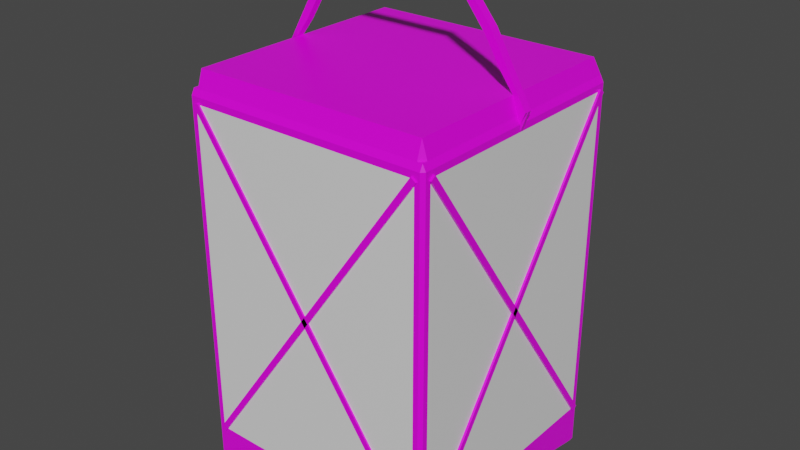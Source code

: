 # Source: Lantern.blend  (saved by Blender 2.82.7; exported with 4.5.12 LTS)
import bpy
from mathutils import Matrix  # noqa: F401  (used for matrix-valued properties, if any)

bpy.ops.wm.read_factory_settings(use_empty=True)
scene = bpy.context.scene
scene.name = 'Scene'

# ---- collections
col_collection = bpy.data.collections.new('Collection'); scene.collection.children.link(col_collection)

# ---- images (referenced by path relative to the original .blend; pixels are not part of the script)
import os
ASSET_DIR = os.environ.get("B2B_ASSET_DIR", "")  # directory of the original .blend (textures are referenced by path, not embedded)
HERE = os.path.dirname(os.path.abspath(__file__))  # packed textures are extracted next to this script under _unpacked/

def load_image(name, relpath, width, height, colorspace="sRGB"):
    """Load a texture the original file referenced (path relative to the .blend, or extracted next to this script)."""
    p = next((c for c in (os.path.join(HERE, relpath), os.path.join(ASSET_DIR, relpath)) if relpath and os.path.exists(c)), "")
    if p:
        img = bpy.data.images.load(p, check_existing=True)
        img.name = name
    else:  # same state as the original file: an image datablock whose file is absent (Cycles renders it pink)
        img = bpy.data.images.new(name, width, height)
        img.source = "FILE"
        img.filepath = "//" + (relpath or name)
    img.colorspace_settings.name = colorspace
    return img
img_texturescom_metal_steelrough2_1k_albedo_tif = load_image('TexturesCom_Metal_SteelRough2_1K_albedo.tif', 'TexturesCom_Metal_SteelRough2_1K_albedo.tif', 1024, 1024, 'sRGB')

# ---- materials (node trees are filled in below, after node groups)
mat_emmisvepart = bpy.data.materials.new('EmmisvePart')
mat_emmisvepart.use_transparent_shadow = False
mat_steel_edges = bpy.data.materials.new('Steel_Edges')
mat_steel_edges.alpha_threshold = 0.0
mat_steel_edges.use_transparent_shadow = False
mat_steel_edges.line_color = (0.0, 0.0, 0.0, 1.0)
mat_glassmaterial = bpy.data.materials.new('GlassMaterial')
mat_glassmaterial.use_transparent_shadow = False

# ---- material node trees
mat_emmisvepart.use_nodes = True; mat_emmisvepart.node_tree.nodes.clear()
_N = mat_emmisvepart.node_tree.nodes; _L = mat_emmisvepart.node_tree.links
n0 = _N.new('ShaderNodeOutputMaterial'); n0.name = 'Material Output'; n0.location = (300, 300)
n1 = _N.new('ShaderNodeBsdfPrincipled'); n1.name = 'Principled BSDF'; n1.location = (10, 300)
n1.distribution = 'GGX'
n1.subsurface_method = 'BURLEY'
n1.inputs[0].default_value = (0.8, 0.1578, 0.0, 1.0)
n1.inputs[3].default_value = 1.45
n1.inputs[27].default_value = (0.0, 0.0, 0.0, 1.0)
n1.inputs[28].default_value = 1.0
_L.new(n1.outputs[0], n0.inputs[0])
n0.is_active_output = True
mat_steel_edges.use_nodes = True; mat_steel_edges.node_tree.nodes.clear()
_N = mat_steel_edges.node_tree.nodes; _L = mat_steel_edges.node_tree.links
n0 = _N.new('ShaderNodeOutputMaterial'); n0.name = 'Material Output'; n0.location = (300, 300)
n1 = _N.new('ShaderNodeBsdfPrincipled'); n1.name = 'Principled BSDF'; n1.location = (10, 300)
n1.distribution = 'GGX'
n1.subsurface_method = 'BURLEY'
n1.inputs[2].default_value = 0.4
n1.inputs[3].default_value = 1.45
n1.inputs[27].default_value = (0.0, 0.0, 0.0, 1.0)
n1.inputs[28].default_value = 1.0
n2 = _N.new('ShaderNodeTexImage'); n2.name = 'Image Texture'; n2.location = (-280, 280)
n2.image = img_texturescom_metal_steelrough2_1k_albedo_tif
_L.new(n1.outputs[0], n0.inputs[0])
_L.new(n2.outputs[0], n1.inputs[0])
n0.is_active_output = True
mat_glassmaterial.use_nodes = True; mat_glassmaterial.node_tree.nodes.clear()
_N = mat_glassmaterial.node_tree.nodes; _L = mat_glassmaterial.node_tree.links
n0 = _N.new('ShaderNodeOutputMaterial'); n0.name = 'Material Output'; n0.location = (300, 300)
n1 = _N.new('ShaderNodeBsdfPrincipled'); n1.name = 'Principled BSDF'; n1.location = (10, 300)
n1.distribution = 'GGX'
n1.subsurface_method = 'BURLEY'
n1.inputs[3].default_value = 1.45
n1.inputs[27].default_value = (0.0, 0.0, 0.0, 1.0)
n1.inputs[28].default_value = 1.0
_L.new(n1.outputs[0], n0.inputs[0])
n0.is_active_output = True

# ---- world
world_world = bpy.data.worlds.new('World'); scene.world = world_world
world_world.use_nodes = True; world_world.node_tree.nodes.clear()
_N = world_world.node_tree.nodes; _L = world_world.node_tree.links
n0 = _N.new('ShaderNodeOutputWorld'); n0.name = 'World Output'; n0.location = (300, 300)
n1 = _N.new('ShaderNodeBackground'); n1.name = 'Background'; n1.location = (10, 300)
n1.inputs[0].default_value = (0.05088, 0.05088, 0.05088, 1.0)
_L.new(n1.outputs[0], n0.inputs[0])
n0.is_active_output = True
world_world.color = (0.05088, 0.05088, 0.05088)
world_world.use_sun_shadow = False
world_world.sun_shadow_jitter_overblur = 0.0

# ---- meshes
me_cube_012 = bpy.data.meshes.new('Cube.012')
me_cube_012.from_pydata([(-1.0, -1.0, -1.0), (-1.0, -1.0, 1.0), (-1.0, 1.0, -1.0), (-1.0, 1.0, 1.0), (1.0, -1.0, -1.0), (1.0, -1.0, 1.0), (1.0, 1.0, -1.0), (1.0, 1.0, 1.0), (2.862, -2.665, -1.652), (2.862, 2.665, -1.652), (2.862, 2.665, -0.9408), (2.862, -2.665, -0.9408), (2.862, 2.665, 4.857), (2.862, -2.665, 4.857), (2.673, -2.862, -1.652), (2.673, 2.862, -1.652), (2.673, -2.862, -0.9408), (2.673, -2.862, 4.857), (2.673, 2.862, -0.9408), (2.673, 2.862, 4.857), (2.673, 2.665, 5.364), (2.673, -2.665, 5.364), (2.673, 2.665, -1.652), (2.673, -2.665, -1.652), (1.337, 2.862, -1.462), (1.337, -2.862, -0.9408), (1.337, -2.862, 4.857), (1.337, 2.665, -1.462), (1.337, -2.665, -1.462), (1.337, -2.862, -1.462), (1.337, 2.862, -0.9408), (1.337, 2.862, 4.857), (1.337, 2.665, 5.364), (1.337, -2.665, 5.364), (2.954, -2.856e-05, 5.149), (2.862, -2.856e-05, -1.053), (2.862, -2.856e-05, -0.9408), (2.862, -2.856e-05, 4.857), (2.673, -2.856e-05, -1.053), (2.673, -2.856e-05, 5.364), (1.337, -2.856e-05, -1.053), (1.337, -2.856e-05, 5.364), (2.862, -1.332, -0.9408), (2.862, -1.332, 4.857), (2.673, -1.332, -1.462), (2.673, -1.332, 5.364), (1.337, -1.332, -1.053), (1.337, -1.332, 5.364), (2.862, -1.332, -1.462), (2.862, 1.332, -1.462), (2.862, 1.332, -0.9408), (2.862, 1.332, 4.857), (2.673, 1.332, -1.462), (2.673, 1.332, 5.364), (1.337, 1.332, -1.053), (1.337, 1.332, 5.364), (2.862, 0.09243, -0.9408), (2.862, 0.09243, 4.857), (2.673, 0.09243, -1.132), (2.673, 0.09243, 5.364), (1.337, 0.09243, -1.053), (1.337, 0.09243, 5.364), (2.862, 0.09243, -1.132), (2.862, -0.09254, -1.132), (2.862, -0.09254, -0.9408), (2.862, -0.09254, 4.857), (2.673, -0.09254, -1.132), (2.673, -0.09254, 5.364), (1.337, -0.09254, -1.053), (1.337, -0.09254, 5.364), (2.151, 0.09243, 6.214), (2.151, -2.856e-05, 6.214), (2.151, -0.09254, 6.214), (2.025, -0.09254, 6.111), (2.025, -2.856e-05, 6.111), (2.025, 0.09243, 6.111), (1.259, -0.09254, 7.046), (1.206, -0.09254, 6.91), (1.259, -2.856e-05, 7.046), (1.259, 0.09243, 7.046), (1.206, -2.856e-05, 6.91), (1.206, 0.09243, 6.91), (2.379, -2.856e-05, 5.664), (2.568, -2.856e-05, 5.664), (2.379, 0.09243, 5.664), (2.379, -0.09254, 5.664), (2.568, -0.09254, 5.664), (2.568, 0.09243, 5.664), (2.79, 2.79, 5.076), (2.862, 2.79, 4.97), (2.79, 2.862, 4.97), (2.79, 2.862, -1.652), (2.862, 2.79, -1.652), (2.79, -2.79, 5.076), (2.79, -2.862, 4.97), (2.862, -2.79, 4.97), (2.862, -2.79, -1.652), (2.79, -2.862, -1.652), (2.862, 2.79, 4.857), (2.79, 2.862, 4.857), (2.79, 2.862, -0.9408), (2.862, 2.79, -0.9408), (2.79, -2.862, 4.857), (2.862, -2.79, 4.857), (2.862, -2.79, -0.9408), (2.79, -2.862, -0.9408), (2.79, 2.665, 5.076), (2.862, 2.665, 4.97), (2.862, -2.665, 4.97), (2.79, -2.665, 5.076), (2.673, 2.862, 4.97), (2.673, 2.79, 5.076), (2.673, -2.79, 5.076), (2.673, -2.862, 4.97), (1.337, -2.862, 4.97), (1.337, -2.79, 5.076), (1.337, 2.862, 4.97), (1.337, 2.79, 5.076), (2.862, -1.332, 4.97), (2.79, -1.332, 5.076), (2.79, 1.332, 5.076), (2.862, 1.332, 4.97), (2.862, 0.09243, 4.97), (2.79, 0.09243, 5.076), (2.92, 0.09243, 5.194), (2.954, 0.09173, 5.149), (2.79, -0.09254, 5.076), (2.862, -0.09254, 4.97), (2.954, -0.09183, 5.149), (2.92, -0.09254, 5.194), (0.0, 2.862, -1.053), (0.0, -2.862, -1.053), (0.0, 2.862, 4.857), (0.0, 2.862, -0.9408), (0.0, -2.862, 4.857), (0.0, -2.862, -0.9408), (-2.862, -2.665, -1.652), (-2.862, 2.665, -1.652), (0.0, 2.665, -1.053), (0.0, -2.665, -1.053), (0.0, 2.665, 5.364), (0.0, -2.665, 5.364), (-2.862, 2.665, -0.9408), (-2.862, -2.665, -0.9408), (-2.862, 2.665, 4.857), (-2.862, -2.665, 4.857), (-2.673, -2.862, -1.652), (-2.673, 2.862, -1.652), (-2.673, -2.862, -0.9408), (-2.673, -2.862, 4.857), (-2.673, 2.862, -0.9408), (-2.673, 2.862, 4.857), (-2.673, 2.665, 5.364), (-2.673, -2.665, 5.364), (-2.673, 2.665, -1.652), (-2.673, -2.665, -1.652), (-1.337, 2.862, -1.462), (-1.337, -2.862, -0.9408), (-1.337, -2.862, 4.857), (-1.337, 2.665, -1.462), (-1.337, -2.665, -1.462), (-1.337, -2.862, -1.462), (-1.337, 2.862, -0.9408), (-1.337, 2.862, 4.857), (-1.337, 2.665, 5.364), (-1.337, -2.665, 5.364), (-2.954, -2.856e-05, 5.149), (-2.862, -2.856e-05, -1.053), (0.0, -2.856e-05, -1.053), (0.0, -2.856e-05, 5.364), (-2.862, -2.856e-05, -0.9408), (-2.862, -2.856e-05, 4.857), (-2.673, -2.856e-05, -1.053), (-2.673, -2.856e-05, 5.364), (-1.337, -2.856e-05, -1.053), (-1.337, -2.856e-05, 5.364), (0.0, -1.332, -1.053), (0.0, -1.332, 5.364), (-2.862, -1.332, -0.9408), (-2.862, -1.332, 4.857), (-2.673, -1.332, -1.462), (-2.673, -1.332, 5.364), (-1.337, -1.332, -1.053), (-1.337, -1.332, 5.364), (-2.862, -1.332, -1.462), (-2.862, 1.332, -1.462), (0.0, 1.332, -1.053), (0.0, 1.332, 5.364), (-2.862, 1.332, -0.9408), (-2.862, 1.332, 4.857), (-2.673, 1.332, -1.462), (-2.673, 1.332, 5.364), (-1.337, 1.332, -1.053), (-1.337, 1.332, 5.364), (0.0, 0.09243, -1.053), (0.0, 0.09243, 5.364), (-2.862, 0.09243, -0.9408), (-2.862, 0.09243, 4.857), (-2.673, 0.09243, -1.132), (-2.673, 0.09243, 5.364), (-1.337, 0.09243, -1.053), (-1.337, 0.09243, 5.364), (-2.862, 0.09243, -1.132), (-2.862, -0.09254, -1.132), (0.0, -0.09254, -1.053), (0.0, -0.09254, 5.364), (-2.862, -0.09254, -0.9408), (-2.862, -0.09254, 4.857), (-2.673, -0.09254, -1.132), (-2.673, -0.09254, 5.364), (-1.337, -0.09254, -1.053), (-1.337, -0.09254, 5.364), (-2.151, 0.09243, 6.214), (-2.151, -2.856e-05, 6.214), (-2.151, -0.09254, 6.214), (-2.025, -0.09254, 6.111), (-2.025, -2.856e-05, 6.111), (-2.025, 0.09243, 6.111), (0.0, -0.09254, 6.919), (0.0, -0.09254, 7.048), (0.0, 0.09243, 7.048), (0.0, -2.856e-05, 7.048), (0.0, -2.856e-05, 6.919), (0.0, 0.09243, 6.919), (-1.259, -0.09254, 7.046), (-1.206, -0.09254, 6.91), (-1.259, -2.856e-05, 7.046), (-1.259, 0.09243, 7.046), (-1.206, -2.856e-05, 6.91), (-1.206, 0.09243, 6.91), (-2.379, -2.856e-05, 5.664), (-2.568, -2.856e-05, 5.664), (-2.379, 0.09243, 5.664), (-2.379, -0.09254, 5.664), (-2.568, -0.09254, 5.664), (-2.568, 0.09243, 5.664), (-2.79, 2.79, 5.076), (-2.862, 2.79, 4.97), (-2.79, 2.862, 4.97), (-2.79, 2.862, -1.652), (-2.862, 2.79, -1.652), (-2.79, -2.79, 5.076), (-2.79, -2.862, 4.97), (-2.862, -2.79, 4.97), (-2.862, -2.79, -1.652), (-2.79, -2.862, -1.652), (0.0, -2.862, 4.97), (0.0, -2.79, 5.076), (0.0, 2.79, 5.076), (0.0, 2.862, 4.97), (-2.862, 2.79, 4.857), (-2.79, 2.862, 4.857), (-2.79, 2.862, -0.9408), (-2.862, 2.79, -0.9408), (-2.79, -2.862, 4.857), (-2.862, -2.79, 4.857), (-2.862, -2.79, -0.9408), (-2.79, -2.862, -0.9408), (-2.79, 2.665, 5.076), (-2.862, 2.665, 4.97), (-2.862, -2.665, 4.97), (-2.79, -2.665, 5.076), (-2.673, 2.862, 4.97), (-2.673, 2.79, 5.076), (-2.673, -2.79, 5.076), (-2.673, -2.862, 4.97), (-1.337, -2.862, 4.97), (-1.337, -2.79, 5.076), (-1.337, 2.862, 4.97), (-1.337, 2.79, 5.076), (-2.862, -1.332, 4.97), (-2.79, -1.332, 5.076), (-2.79, 1.332, 5.076), (-2.862, 1.332, 4.97), (-2.862, 0.09243, 4.97), (-2.79, 0.09243, 5.076), (-2.92, 0.09243, 5.194), (-2.954, 0.09173, 5.149), (-2.79, -0.09254, 5.076), (-2.862, -0.09254, 4.97), (-2.954, -0.09183, 5.149), (-2.92, -0.09254, 5.194), (-2.605, -2.902, -0.9872), (-2.719, -2.902, -0.926), (-2.605, -2.772, -0.9872), (-2.719, -2.772, -0.926), (2.739, -2.902, 4.827), (2.625, -2.902, 4.888), (2.739, -2.772, 4.827), (2.625, -2.772, 4.888), (2.911, -2.597, -0.9794), (2.911, -2.711, -0.9182), (2.78, -2.597, -0.9794), (2.78, -2.711, -0.9182), (2.911, 2.747, 4.835), (2.911, 2.633, 4.896), (2.78, 2.747, 4.835), (2.78, 2.633, 4.896), (2.739, -2.902, -0.926), (2.625, -2.902, -0.9872), (2.739, -2.772, -0.926), (2.625, -2.772, -0.9872), (-2.605, -2.902, 4.888), (-2.719, -2.902, 4.827), (-2.605, -2.772, 4.888), (-2.719, -2.772, 4.827), (-2.605, 2.744, -0.9872), (-2.719, 2.744, -0.926), (-2.605, 2.875, -0.9872), (-2.719, 2.875, -0.926), (2.739, 2.744, 4.827), (2.625, 2.744, 4.888), (2.739, 2.875, 4.827), (2.625, 2.875, 4.888), (2.739, 2.744, -0.926), (2.625, 2.744, -0.9872), (2.739, 2.875, -0.926), (2.625, 2.875, -0.9872), (-2.605, 2.744, 4.888), (-2.719, 2.744, 4.827), (-2.605, 2.875, 4.888), (-2.719, 2.875, 4.827), (2.911, 2.747, -0.9182), (2.911, 2.633, -0.9794), (2.78, 2.747, -0.9182), (2.78, 2.633, -0.9794), (2.911, -2.597, 4.896), (2.911, -2.711, 4.835), (2.78, -2.597, 4.896), (2.78, -2.711, 4.835), (-2.783, -2.597, -0.9794), (-2.783, -2.711, -0.9182), (-2.914, -2.597, -0.9794), (-2.914, -2.711, -0.9182), (-2.783, 2.747, 4.835), (-2.783, 2.633, 4.896), (-2.914, 2.747, 4.835), (-2.914, 2.633, 4.896), (-2.783, 2.747, -0.9182), (-2.783, 2.633, -0.9794), (-2.914, 2.747, -0.9182), (-2.914, 2.633, -0.9794), (-2.783, -2.597, 4.896), (-2.783, -2.711, 4.835), (-2.914, -2.597, 4.896), (-2.914, -2.711, 4.835)], [], [(0, 1, 3, 2), (2, 3, 7, 6), (6, 7, 5, 4), (4, 5, 1, 0), (2, 6, 4, 0), (7, 3, 1, 5), (8, 11, 104, 96), (102, 94, 113, 17), (98, 89, 107, 12), (132, 249, 116, 31), (26, 114, 246, 134), (29, 25, 135, 131), (25, 26, 134, 135), (109, 21, 112, 93), (105, 102, 17, 16), (33, 141, 247, 115), (106, 20, 53, 120), (18, 19, 99, 100), (42, 43, 13, 11), (15, 91, 92, 9, 22), (48, 42, 11, 8), (101, 98, 12, 10), (47, 177, 141, 33), (92, 101, 10, 9), (111, 117, 32, 20), (15, 18, 100, 91), (44, 48, 8, 23), (46, 44, 23, 28), (24, 15, 22, 27), (43, 118, 108, 13), (19, 110, 90, 99), (30, 31, 19, 18), (24, 30, 18, 15), (11, 13, 103, 104), (23, 8, 96, 97, 14), (13, 108, 95, 103), (97, 105, 16, 14), (21, 33, 115, 112), (28, 23, 14, 29), (139, 28, 29, 131), (117, 248, 140, 32), (130, 133, 30, 24), (133, 132, 31, 30), (130, 24, 27, 138), (176, 46, 28, 139), (45, 47, 33, 21), (31, 116, 110, 19), (16, 17, 26, 25), (14, 16, 25, 29), (17, 113, 114, 26), (65, 127, 118, 43), (59, 61, 41, 39), (194, 60, 40, 168), (60, 58, 38, 40), (58, 62, 35, 38), (124, 123, 59, 84, 87), (61, 195, 169, 41), (62, 56, 36, 35), (56, 57, 37, 36), (67, 69, 47, 45), (204, 68, 46, 176), (51, 121, 122, 57), (68, 66, 44, 46), (66, 63, 48, 44), (126, 67, 45, 119), (69, 205, 177, 47), (63, 64, 42, 48), (64, 65, 43, 42), (10, 12, 51, 50), (9, 10, 50, 49), (32, 140, 187, 55), (119, 45, 21, 109), (22, 9, 49, 52), (27, 22, 52, 54), (12, 107, 121, 51), (138, 27, 54, 186), (20, 32, 55, 53), (50, 51, 57, 56), (49, 50, 56, 62), (55, 187, 195, 61), (120, 53, 59, 123), (52, 49, 62, 58), (54, 52, 58, 60), (34, 125, 124, 87, 83), (186, 54, 60, 194), (53, 55, 61, 59), (36, 37, 65, 64), (35, 36, 64, 63), (41, 169, 205, 69), (67, 126, 129, 86, 85), (38, 35, 63, 66), (40, 38, 66, 68), (76, 78, 221, 219), (168, 40, 68, 204), (39, 41, 69, 67), (77, 76, 219, 218), (87, 84, 75, 70), (84, 82, 74, 75), (86, 83, 71, 72), (83, 87, 70, 71), (82, 85, 73, 74), (85, 86, 72, 73), (78, 79, 220, 221), (81, 80, 222, 223), (79, 81, 223, 220), (80, 77, 218, 222), (74, 73, 77, 80), (70, 75, 81, 79), (75, 74, 80, 81), (71, 70, 79, 78), (73, 72, 76, 77), (72, 71, 78, 76), (39, 67, 85, 82), (57, 122, 125, 34, 37), (37, 34, 128, 127, 65), (59, 39, 82, 84), (129, 128, 34, 83, 86), (88, 89, 90), (93, 94, 95), (122, 123, 124, 125), (126, 127, 128, 129), (101, 92, 91, 100), (105, 97, 96, 104), (109, 93, 95, 108), (111, 88, 90, 110), (115, 247, 246, 114), (89, 98, 99, 90), (98, 101, 100, 99), (94, 102, 103, 95), (102, 105, 104, 103), (88, 106, 107, 89), (119, 109, 108, 118), (117, 111, 110, 116), (93, 112, 113, 94), (112, 115, 114, 113), (248, 117, 116, 249), (126, 119, 118, 127), (106, 120, 121, 107), (120, 123, 122, 121), (88, 111, 20, 106), (136, 244, 256, 143), (254, 149, 265, 242), (250, 144, 259, 237), (132, 163, 268, 249), (158, 134, 246, 266), (161, 131, 135, 157), (157, 135, 134, 158), (261, 241, 264, 153), (257, 148, 149, 254), (165, 267, 247, 141), (258, 272, 191, 152), (150, 252, 251, 151), (178, 143, 145, 179), (147, 154, 137, 240, 239), (184, 136, 143, 178), (253, 142, 144, 250), (183, 165, 141, 177), (240, 137, 142, 253), (263, 152, 164, 269), (147, 239, 252, 150), (180, 155, 136, 184), (182, 160, 155, 180), (156, 159, 154, 147), (179, 145, 260, 270), (151, 251, 238, 262), (162, 150, 151, 163), (156, 147, 150, 162), (143, 256, 255, 145), (155, 146, 245, 244, 136), (145, 255, 243, 260), (245, 146, 148, 257), (153, 264, 267, 165), (160, 161, 146, 155), (139, 131, 161, 160), (269, 164, 140, 248), (130, 156, 162, 133), (133, 162, 163, 132), (130, 138, 159, 156), (176, 139, 160, 182), (181, 153, 165, 183), (163, 151, 262, 268), (148, 157, 158, 149), (146, 161, 157, 148), (149, 158, 266, 265), (207, 179, 270, 279), (199, 173, 175, 201), (194, 168, 174, 200), (200, 174, 172, 198), (198, 172, 167, 202), (276, 235, 232, 199, 275), (201, 175, 169, 195), (202, 167, 170, 196), (196, 170, 171, 197), (209, 181, 183, 211), (204, 176, 182, 210), (189, 197, 274, 273), (210, 182, 180, 208), (208, 180, 184, 203), (278, 271, 181, 209), (211, 183, 177, 205), (203, 184, 178, 206), (206, 178, 179, 207), (142, 188, 189, 144), (137, 185, 188, 142), (164, 193, 187, 140), (271, 261, 153, 181), (154, 190, 185, 137), (159, 192, 190, 154), (144, 189, 273, 259), (138, 186, 192, 159), (152, 191, 193, 164), (188, 196, 197, 189), (185, 202, 196, 188), (193, 201, 195, 187), (272, 275, 199, 191), (190, 198, 202, 185), (192, 200, 198, 190), (166, 231, 235, 276, 277), (186, 194, 200, 192), (191, 199, 201, 193), (170, 206, 207, 171), (167, 203, 206, 170), (175, 211, 205, 169), (209, 233, 234, 281, 278), (172, 208, 203, 167), (174, 210, 208, 172), (224, 219, 221, 226), (168, 204, 210, 174), (173, 209, 211, 175), (225, 218, 219, 224), (235, 212, 217, 232), (232, 217, 216, 230), (234, 214, 213, 231), (231, 213, 212, 235), (230, 216, 215, 233), (233, 215, 214, 234), (222, 221, 219, 218), (223, 220, 221, 222), (226, 221, 220, 227), (229, 223, 222, 228), (227, 220, 223, 229), (228, 222, 218, 225), (216, 228, 225, 215), (212, 227, 229, 217), (217, 229, 228, 216), (213, 226, 227, 212), (215, 225, 224, 214), (214, 224, 226, 213), (173, 230, 233, 209), (197, 171, 166, 277, 274), (171, 207, 279, 280, 166), (199, 232, 230, 173), (281, 234, 231, 166, 280), (236, 238, 237), (241, 243, 242), (274, 277, 276, 275), (278, 281, 280, 279), (253, 252, 239, 240), (257, 256, 244, 245), (261, 260, 243, 241), (263, 262, 238, 236), (267, 266, 246, 247), (237, 238, 251, 250), (250, 251, 252, 253), (242, 243, 255, 254), (254, 255, 256, 257), (236, 237, 259, 258), (271, 270, 260, 261), (269, 268, 262, 263), (241, 242, 265, 264), (264, 265, 266, 267), (248, 249, 268, 269), (278, 279, 270, 271), (258, 259, 273, 272), (272, 273, 274, 275), (236, 258, 152, 263), (282, 283, 285, 284), (284, 285, 289, 288), (288, 289, 287, 286), (286, 287, 283, 282), (284, 288, 286, 282), (289, 285, 283, 287), (290, 291, 293, 292), (292, 293, 297, 296), (296, 297, 295, 294), (294, 295, 291, 290), (292, 296, 294, 290), (297, 293, 291, 295), (298, 299, 301, 300), (300, 301, 305, 304), (304, 305, 303, 302), (302, 303, 299, 298), (300, 304, 302, 298), (305, 301, 299, 303), (306, 307, 309, 308), (308, 309, 313, 312), (312, 313, 311, 310), (310, 311, 307, 306), (308, 312, 310, 306), (313, 309, 307, 311), (314, 315, 317, 316), (316, 317, 321, 320), (320, 321, 319, 318), (318, 319, 315, 314), (316, 320, 318, 314), (321, 317, 315, 319), (322, 323, 325, 324), (324, 325, 329, 328), (328, 329, 327, 326), (326, 327, 323, 322), (324, 328, 326, 322), (329, 325, 323, 327), (330, 331, 333, 332), (332, 333, 337, 336), (336, 337, 335, 334), (334, 335, 331, 330), (332, 336, 334, 330), (337, 333, 331, 335), (338, 339, 341, 340), (340, 341, 345, 344), (344, 345, 343, 342), (342, 343, 339, 338), (340, 344, 342, 338), (345, 341, 339, 343)])
me_cube_012.polygons.foreach_set('material_index', [0, 0, 0, 0, 0, 0, 1, 1, 1, 1, 1, 1, 2, 1, 1, 1, 1, 1, 2, 1, 1, 1, 1, 1, 1, 1, 1, 1, 1, 1, 1, 2, 1, 1, 1, 1, 1, 1, 1, 1, 1, 1, 2, 1, 1, 1, 1, 2, 1, 1, 1, 1, 1, 1, 1, 1, 1, 1, 2, 1, 1, 1, 1, 1, 1, 1, 1, 2, 2, 1, 1, 1, 1, 1, 1, 1, 1, 2, 1, 1, 1, 1, 1, 1, 1, 1, 2, 1, 1, 1, 1, 1, 1, 1, 1, 1, 1, 1, 1, 1, 1, 1, 1, 1, 1, 1, 1, 1, 1, 1, 1, 1, 1, 1, 1, 1, 1, 1, 1, 1, 1, 1, 1, 1, 1, 1, 1, 1, 1, 1, 1, 1, 1, 1, 1, 1, 1, 1, 1, 1, 1, 1, 1, 1, 1, 1, 2, 1, 1, 1, 1, 1, 2, 1, 1, 1, 1, 1, 1, 1, 1, 1, 1, 1, 1, 2, 1, 1, 1, 1, 1, 1, 1, 1, 1, 1, 2, 1, 1, 1, 1, 2, 1, 1, 1, 1, 1, 1, 1, 1, 1, 1, 2, 1, 1, 1, 1, 1, 1, 1, 1, 2, 2, 1, 1, 1, 1, 1, 1, 1, 1, 2, 1, 1, 1, 1, 1, 1, 1, 1, 2, 1, 1, 1, 1, 1, 1, 1, 1, 1, 1, 1, 1, 1, 1, 1, 1, 1, 1, 1, 1, 1, 1, 1, 1, 1, 1, 1, 1, 1, 1, 1, 1, 1, 1, 1, 1, 1, 1, 1, 1, 1, 1, 1, 1, 1, 1, 1, 1, 1, 1, 1, 1, 1, 1, 1, 1, 1, 1, 1, 1, 1, 1, 1, 1, 1, 1, 1, 1, 1, 1, 1, 1, 1, 1, 1, 1, 1, 1, 1, 1, 1, 1, 1, 1, 1, 1, 1, 1, 1, 1, 1, 1, 1, 1, 1, 1, 1, 1, 1, 1, 1, 1, 1])
_uv = me_cube_012.uv_layers.new(name='UVMap')
_uv.uv.foreach_set('vector', [0.375, 0.0, 0.625, 0.0, 0.625, 0.25, 0.375, 0.25, 0.375, 0.25, 0.625, 0.25, 0.625, 0.5, 0.375, 0.5, 0.375, 0.5, 0.625, 0.5, 0.625, 0.75, 0.375, 0.75, 0.375, 0.75, 0.625, 0.75, 0.625, 1.0, 0.375, 1.0, 0.125, 0.5, 0.375, 0.5, 0.375, 0.75, 0.125, 0.75, 0.625, 0.5, 0.875, 0.5, 0.875, 0.75, 0.625, 0.75, 0.7591, 0.2673, 0.6776, 0.2673, 0.6776, 0.2564, 0.7591, 0.2564, 0.01295, 0.2437, 0.006407, 0.2437, 0.006407, 0.2335, 0.01295, 0.2335, 0.01295, 0.7436, 0.006407, 0.7436, 0.006407, 0.7327, 0.01295, 0.7327, 0.01295, 0.9999, 0.006408, 0.9999, 0.006407, 0.8832, 0.01295, 0.8832, 0.01295, 0.1168, 0.006407, 0.1168, 0.006407, 8.711e-05, 0.01295, 8.711e-05, 0.7373, 0.1168, 0.6776, 0.1168, 0.6776, 8.772e-05, 0.6905, 8.772e-05, 0.6776, 0.1168, 0.01295, 0.1168, 0.01295, 8.711e-05, 0.6776, 8.772e-05, 0.4874, 0.03458, 0.467, 0.03458, 0.467, 0.01271, 0.4874, 0.01271, 0.6776, 0.2437, 0.01295, 0.2437, 0.01295, 0.2335, 0.6776, 0.2335, 0.2335, 0.03458, 7.076e-05, 0.03458, 7.073e-05, 0.01271, 0.2335, 0.01271, 0.4874, 0.9654, 0.467, 0.9654, 0.467, 0.7327, 0.4874, 0.7327, 0.6776, 0.7665, 0.01295, 0.7665, 0.01295, 0.7563, 0.6776, 0.7563, 0.6776, 0.3836, 0.01295, 0.3836, 0.01295, 0.2673, 0.6776, 0.2673, 0.3125, 0.5, 0.3511, 0.5, 0.375, 0.5305, 0.375, 0.5833, 0.3125, 0.5833, 0.7373, 0.3836, 0.6776, 0.3836, 0.6776, 0.2673, 0.7591, 0.2673, 0.6776, 0.7436, 0.01295, 0.7436, 0.01295, 0.7327, 0.6776, 0.7327, 0.2335, 0.2673, 7.073e-05, 0.2673, 7.076e-05, 0.03458, 0.2335, 0.03458, 0.7591, 0.7436, 0.6776, 0.7436, 0.6776, 0.7327, 0.7591, 0.7327, 0.467, 0.9873, 0.2335, 0.9873, 0.2335, 0.9654, 0.467, 0.9654, 0.7591, 0.7665, 0.6776, 0.7665, 0.6776, 0.7563, 0.7591, 0.7563, 0.3125, 0.6458, 0.375, 0.6458, 0.375, 0.6667, 0.3125, 0.6667, 0.2812, 0.6458, 0.3125, 0.6458, 0.3125, 0.6667, 0.2812, 0.6667, 0.2812, 0.5, 0.3125, 0.5, 0.3125, 0.5833, 0.2812, 0.5833, 0.01295, 0.3836, 0.006407, 0.3836, 0.006407, 0.2673, 0.01295, 0.2673, 0.01295, 0.7665, 0.006407, 0.7665, 0.006407, 0.7563, 0.01295, 0.7563, 0.6776, 0.8832, 0.01295, 0.8832, 0.01295, 0.7665, 0.6776, 0.7665, 0.7373, 0.8832, 0.6776, 0.8832, 0.6776, 0.7665, 0.7591, 0.7665, 0.6776, 0.2673, 0.01295, 0.2673, 0.01295, 0.2564, 0.6776, 0.2564, 0.3125, 0.6667, 0.375, 0.6667, 0.375, 0.7195, 0.3511, 0.75, 0.3125, 0.75, 0.01295, 0.2673, 0.006407, 0.2673, 0.006407, 0.2564, 0.01295, 0.2564, 0.7591, 0.2437, 0.6776, 0.2437, 0.6776, 0.2335, 0.7591, 0.2335, 0.467, 0.03458, 0.2335, 0.03458, 0.2335, 0.01271, 0.467, 0.01271, 0.2812, 0.6667, 0.3125, 0.6667, 0.3125, 0.75, 0.2812, 0.75, 0.25, 0.6667, 0.2812, 0.6667, 0.2812, 0.75, 0.25, 0.75, 0.2335, 0.9873, 7.074e-05, 0.9873, 7.075e-05, 0.9654, 0.2335, 0.9654, 0.6905, 0.9999, 0.6776, 0.9999, 0.6776, 0.8832, 0.7373, 0.8832, 0.6776, 0.9999, 0.01295, 0.9999, 0.01295, 0.8832, 0.6776, 0.8832, 0.25, 0.5, 0.2812, 0.5, 0.2812, 0.5833, 0.25, 0.5833, 0.25, 0.6458, 0.2812, 0.6458, 0.2812, 0.6667, 0.25, 0.6667, 0.467, 0.2673, 0.2335, 0.2673, 0.2335, 0.03458, 0.467, 0.03458, 0.01295, 0.8832, 0.006407, 0.8832, 0.006407, 0.7665, 0.01295, 0.7665, 0.6776, 0.2335, 0.01295, 0.2335, 0.01295, 0.1168, 0.6776, 0.1168, 0.7591, 0.2335, 0.6776, 0.2335, 0.6776, 0.1168, 0.7373, 0.1168, 0.01295, 0.2335, 0.006407, 0.2335, 0.006407, 0.1168, 0.01295, 0.1168, 0.01295, 0.4776, 0.006407, 0.4776, 0.006407, 0.3836, 0.01295, 0.3836, 0.467, 0.5448, 0.2335, 0.5448, 0.2335, 0.5, 0.467, 0.5, 0.25, 0.621, 0.2812, 0.621, 0.2812, 0.625, 0.25, 0.625, 0.2812, 0.621, 0.3125, 0.621, 0.3125, 0.625, 0.2812, 0.625, 0.3125, 0.621, 0.375, 0.621, 0.375, 0.625, 0.3125, 0.625, 0.5, 0.5448, 0.4874, 0.5448, 0.467, 0.5448, 0.467, 0.5448, 0.5, 0.5448, 0.2335, 0.5448, 7.07e-05, 0.5448, 7.07e-05, 0.5, 0.2335, 0.5, 0.6995, 0.5224, 0.6776, 0.5224, 0.6776, 0.5, 0.6905, 0.5, 0.6776, 0.5224, 0.01295, 0.5224, 0.01295, 0.5, 0.6776, 0.5, 0.467, 0.4552, 0.2335, 0.4552, 0.2335, 0.2673, 0.467, 0.2673, 0.25, 0.629, 0.2812, 0.629, 0.2812, 0.6458, 0.25, 0.6458, 0.01295, 0.6164, 0.006407, 0.6164, 0.006407, 0.5224, 0.01295, 0.5224, 0.2812, 0.629, 0.3125, 0.629, 0.3125, 0.6458, 0.2812, 0.6458, 0.3125, 0.629, 0.375, 0.629, 0.375, 0.6458, 0.3125, 0.6458, 0.4874, 0.4552, 0.467, 0.4552, 0.467, 0.2673, 0.4874, 0.2673, 0.2335, 0.4552, 7.071e-05, 0.4552, 7.073e-05, 0.2673, 0.2335, 0.2673, 0.6995, 0.4776, 0.6776, 0.4776, 0.6776, 0.3836, 0.7373, 0.3836, 0.6776, 0.4776, 0.01295, 0.4776, 0.01295, 0.3836, 0.6776, 0.3836, 0.6776, 0.7327, 0.01295, 0.7327, 0.01295, 0.6164, 0.6776, 0.6164, 0.7591, 0.7327, 0.6776, 0.7327, 0.6776, 0.6164, 0.7373, 0.6164, 0.2335, 0.9654, 7.075e-05, 0.9654, 7.07e-05, 0.7327, 0.2335, 0.7327, 0.4874, 0.2673, 0.467, 0.2673, 0.467, 0.03458, 0.4874, 0.03458, 0.3125, 0.5833, 0.375, 0.5833, 0.375, 0.6042, 0.3125, 0.6042, 0.2812, 0.5833, 0.3125, 0.5833, 0.3125, 0.6042, 0.2812, 0.6042, 0.01295, 0.7327, 0.006407, 0.7327, 0.006407, 0.6164, 0.01295, 0.6164, 0.25, 0.5833, 0.2812, 0.5833, 0.2812, 0.6042, 0.25, 0.6042, 0.467, 0.9654, 0.2335, 0.9654, 0.2335, 0.7327, 0.467, 0.7327, 0.6776, 0.6164, 0.01295, 0.6164, 0.01295, 0.5224, 0.6776, 0.5224, 0.7373, 0.6164, 0.6776, 0.6164, 0.6776, 0.5224, 0.6995, 0.5224, 0.2335, 0.7327, 7.07e-05, 0.7327, 7.07e-05, 0.5448, 0.2335, 0.5448, 0.4874, 0.7327, 0.467, 0.7327, 0.467, 0.5448, 0.4874, 0.5448, 0.3125, 0.6042, 0.375, 0.6042, 0.375, 0.621, 0.3125, 0.621, 0.2812, 0.6042, 0.3125, 0.6042, 0.3125, 0.621, 0.2812, 0.621, 8.732e-05, 0.5, 8.733e-05, 0.5049, 8.733e-05, 0.5224, 8.733e-05, 0.5224, 8.732e-05, 0.5, 0.25, 0.6042, 0.2812, 0.6042, 0.2812, 0.621, 0.25, 0.621, 0.467, 0.7327, 0.2335, 0.7327, 0.2335, 0.5448, 0.467, 0.5448, 0.6776, 0.5, 0.01295, 0.5, 0.01295, 0.4776, 0.6776, 0.4776, 0.6905, 0.5, 0.6776, 0.5, 0.6776, 0.4776, 0.6995, 0.4776, 0.2335, 0.5, 7.07e-05, 0.5, 7.071e-05, 0.4552, 0.2335, 0.4552, 0.467, 0.4552, 0.4874, 0.4552, 0.5, 0.4552, 0.5, 0.4552, 0.467, 0.4552, 0.3125, 0.625, 0.375, 0.625, 0.375, 0.629, 0.3125, 0.629, 0.2812, 0.625, 0.3125, 0.625, 0.3125, 0.629, 0.2812, 0.629, 0.467, 0.4552, 0.467, 0.5, 0.467, 0.5, 0.467, 0.4552, 0.25, 0.625, 0.2812, 0.625, 0.2812, 0.629, 0.25, 0.629, 0.467, 0.5, 0.2335, 0.5, 0.2335, 0.4552, 0.467, 0.4552, 0.467, 0.4552, 0.467, 0.4552, 0.467, 0.4552, 0.467, 0.4552, 0.5, 0.5448, 0.467, 0.5448, 0.467, 0.5448, 0.5, 0.5448, 0.467, 0.5448, 0.467, 0.5, 0.467, 0.5, 0.467, 0.5448, 8.731e-05, 0.4776, 8.732e-05, 0.5, 8.732e-05, 0.5, 8.731e-05, 0.4776, 8.732e-05, 0.5, 8.733e-05, 0.5224, 8.733e-05, 0.5224, 8.732e-05, 0.5, 0.467, 0.5, 0.467, 0.4552, 0.467, 0.4552, 0.467, 0.5, 0.467, 0.4552, 0.5, 0.4552, 0.5, 0.4552, 0.467, 0.4552, 0.467, 0.5, 0.467, 0.5448, 0.467, 0.5448, 0.467, 0.5, 0.467, 0.5448, 0.467, 0.5, 0.467, 0.5, 0.467, 0.5448, 0.467, 0.5448, 0.467, 0.5448, 0.467, 0.5448, 0.467, 0.5448, 0.467, 0.5, 0.467, 0.4552, 0.467, 0.4552, 0.467, 0.5, 0.467, 0.5, 0.467, 0.4552, 0.467, 0.4552, 0.467, 0.5, 0.467, 0.5448, 0.467, 0.5448, 0.467, 0.5448, 0.467, 0.5448, 0.467, 0.5448, 0.467, 0.5, 0.467, 0.5, 0.467, 0.5448, 0.467, 0.5, 0.467, 0.5448, 0.467, 0.5448, 0.467, 0.5, 0.467, 0.4552, 0.467, 0.4552, 0.467, 0.4552, 0.467, 0.4552, 0.467, 0.4552, 0.467, 0.5, 0.467, 0.5, 0.467, 0.4552, 0.467, 0.5, 0.467, 0.4552, 0.467, 0.4552, 0.467, 0.5, 0.01295, 0.5224, 0.006407, 0.5224, 8.733e-05, 0.5049, 8.732e-05, 0.5, 0.01295, 0.5, 0.01295, 0.5, 8.732e-05, 0.5, 8.732e-05, 0.4951, 0.006407, 0.4776, 0.01295, 0.4776, 0.467, 0.5448, 0.467, 0.5, 0.467, 0.5, 0.467, 0.5448, 8.731e-05, 0.4776, 8.732e-05, 0.4951, 8.732e-05, 0.5, 8.732e-05, 0.5, 8.731e-05, 0.4776, 0.4874, 0.9873, 0.5, 0.9873, 0.4874, 0.9999, 0.4874, 0.01271, 0.4874, 7.081e-05, 0.5, 0.01271, 0.006407, 0.5224, 8.733e-05, 0.5224, 8.733e-05, 0.5224, 8.733e-05, 0.5049, 0.4874, 0.4552, 0.5, 0.4552, 0.5, 0.4552, 0.5, 0.4552, 0.6776, 0.7436, 0.7591, 0.7436, 0.7591, 0.7563, 0.6776, 0.7563, 0.6776, 0.2437, 0.7591, 0.2437, 0.7591, 0.2564, 0.6776, 0.2564, 0.4874, 0.03458, 0.4874, 0.01271, 0.5, 0.01271, 0.5, 0.03458, 0.467, 0.9873, 0.4874, 0.9873, 0.4874, 0.9999, 0.467, 0.9999, 0.2335, 0.01271, 7.073e-05, 0.01271, 7.072e-05, 7.124e-05, 0.2335, 7.1e-05, 0.006407, 0.7436, 0.01295, 0.7436, 0.01295, 0.7563, 0.006407, 0.7563, 0.01295, 0.7436, 0.6776, 0.7436, 0.6776, 0.7563, 0.01295, 0.7563, 0.006407, 0.2437, 0.01295, 0.2437, 0.01295, 0.2564, 0.006407, 0.2564, 0.01295, 0.2437, 0.6776, 0.2437, 0.6776, 0.2564, 0.01295, 0.2564, 0.4874, 0.9873, 0.4874, 0.9654, 0.5, 0.9654, 0.5, 0.9873, 0.4874, 0.2673, 0.4874, 0.03458, 0.5, 0.03458, 0.5, 0.2673, 0.2335, 0.9873, 0.467, 0.9873, 0.467, 0.9999, 0.2335, 0.9999, 0.4874, 0.01271, 0.467, 0.01271, 0.467, 7.07e-05, 0.4874, 7.081e-05, 0.467, 0.01271, 0.2335, 0.01271, 0.2335, 7.1e-05, 0.467, 7.07e-05, 7.074e-05, 0.9873, 0.2335, 0.9873, 0.2335, 0.9999, 7.073e-05, 0.9999, 0.4874, 0.4552, 0.4874, 0.2673, 0.5, 0.2673, 0.5, 0.4552, 0.4874, 0.9654, 0.4874, 0.7327, 0.5, 0.7327, 0.5, 0.9654, 0.4874, 0.7327, 0.4874, 0.5448, 0.5, 0.5448, 0.5, 0.7327, 0.4874, 0.9873, 0.467, 0.9873, 0.467, 0.9654, 0.4874, 0.9654, 0.7591, 0.2673, 0.7591, 0.2564, 0.6776, 0.2564, 0.6776, 0.2673, 0.01295, 0.2437, 0.01295, 0.2335, 0.006407, 0.2335, 0.006407, 0.2437, 0.01295, 0.7436, 0.01295, 0.7327, 0.006407, 0.7327, 0.006407, 0.7436, 0.01295, 0.9999, 0.01295, 0.8832, 0.006407, 0.8832, 0.006408, 0.9999, 0.01295, 0.1168, 0.01295, 8.711e-05, 0.006407, 8.711e-05, 0.006407, 0.1168, 0.7373, 0.1168, 0.6905, 8.772e-05, 0.6776, 8.772e-05, 0.6776, 0.1168, 0.6776, 0.1168, 0.6776, 8.772e-05, 0.01295, 8.711e-05, 0.01295, 0.1168, 0.4874, 0.03458, 0.4874, 0.01271, 0.467, 0.01271, 0.467, 0.03458, 0.6776, 0.2437, 0.6776, 0.2335, 0.01295, 0.2335, 0.01295, 0.2437, 0.2335, 0.03458, 0.2335, 0.01271, 7.073e-05, 0.01271, 7.076e-05, 0.03458, 0.4874, 0.9654, 0.4874, 0.7327, 0.467, 0.7327, 0.467, 0.9654, 0.6776, 0.7665, 0.6776, 0.7563, 0.01295, 0.7563, 0.01295, 0.7665, 0.6776, 0.3836, 0.6776, 0.2673, 0.01295, 0.2673, 0.01295, 0.3836, 0.3125, 0.5, 0.3125, 0.5833, 0.375, 0.5833, 0.375, 0.5305, 0.3511, 0.5, 0.7373, 0.3836, 0.7591, 0.2673, 0.6776, 0.2673, 0.6776, 0.3836, 0.6776, 0.7436, 0.6776, 0.7327, 0.01295, 0.7327, 0.01295, 0.7436, 0.2335, 0.2673, 0.2335, 0.03458, 7.076e-05, 0.03458, 7.073e-05, 0.2673, 0.7591, 0.7436, 0.7591, 0.7327, 0.6776, 0.7327, 0.6776, 0.7436, 0.467, 0.9873, 0.467, 0.9654, 0.2335, 0.9654, 0.2335, 0.9873, 0.7591, 0.7665, 0.7591, 0.7563, 0.6776, 0.7563, 0.6776, 0.7665, 0.3125, 0.6458, 0.3125, 0.6667, 0.375, 0.6667, 0.375, 0.6458, 0.2812, 0.6458, 0.2812, 0.6667, 0.3125, 0.6667, 0.3125, 0.6458, 0.2812, 0.5, 0.2812, 0.5833, 0.3125, 0.5833, 0.3125, 0.5, 0.01295, 0.3836, 0.01295, 0.2673, 0.006407, 0.2673, 0.006407, 0.3836, 0.01295, 0.7665, 0.01295, 0.7563, 0.006407, 0.7563, 0.006407, 0.7665, 0.6776, 0.8832, 0.6776, 0.7665, 0.01295, 0.7665, 0.01295, 0.8832, 0.7373, 0.8832, 0.7591, 0.7665, 0.6776, 0.7665, 0.6776, 0.8832, 0.6776, 0.2673, 0.6776, 0.2564, 0.01295, 0.2564, 0.01295, 0.2673, 0.3125, 0.6667, 0.3125, 0.75, 0.3511, 0.75, 0.375, 0.7195, 0.375, 0.6667, 0.01295, 0.2673, 0.01295, 0.2564, 0.006407, 0.2564, 0.006407, 0.2673, 0.7591, 0.2437, 0.7591, 0.2335, 0.6776, 0.2335, 0.6776, 0.2437, 0.467, 0.03458, 0.467, 0.01271, 0.2335, 0.01271, 0.2335, 0.03458, 0.2812, 0.6667, 0.2812, 0.75, 0.3125, 0.75, 0.3125, 0.6667, 0.25, 0.6667, 0.25, 0.75, 0.2812, 0.75, 0.2812, 0.6667, 0.2335, 0.9873, 0.2335, 0.9654, 7.075e-05, 0.9654, 7.074e-05, 0.9873, 0.6905, 0.9999, 0.7373, 0.8832, 0.6776, 0.8832, 0.6776, 0.9999, 0.6776, 0.9999, 0.6776, 0.8832, 0.01295, 0.8832, 0.01295, 0.9999, 0.25, 0.5, 0.25, 0.5833, 0.2812, 0.5833, 0.2812, 0.5, 0.25, 0.6458, 0.25, 0.6667, 0.2812, 0.6667, 0.2812, 0.6458, 0.467, 0.2673, 0.467, 0.03458, 0.2335, 0.03458, 0.2335, 0.2673, 0.01295, 0.8832, 0.01295, 0.7665, 0.006407, 0.7665, 0.006407, 0.8832, 0.6776, 0.2335, 0.6776, 0.1168, 0.01295, 0.1168, 0.01295, 0.2335, 0.7591, 0.2335, 0.7373, 0.1168, 0.6776, 0.1168, 0.6776, 0.2335, 0.01295, 0.2335, 0.01295, 0.1168, 0.006407, 0.1168, 0.006407, 0.2335, 0.01295, 0.4776, 0.01295, 0.3836, 0.006407, 0.3836, 0.006407, 0.4776, 0.467, 0.5448, 0.467, 0.5, 0.2335, 0.5, 0.2335, 0.5448, 0.25, 0.621, 0.25, 0.625, 0.2812, 0.625, 0.2812, 0.621, 0.2812, 0.621, 0.2812, 0.625, 0.3125, 0.625, 0.3125, 0.621, 0.3125, 0.621, 0.3125, 0.625, 0.375, 0.625, 0.375, 0.621, 0.5, 0.5448, 0.5, 0.5448, 0.467, 0.5448, 0.467, 0.5448, 0.4874, 0.5448, 0.2335, 0.5448, 0.2335, 0.5, 7.07e-05, 0.5, 7.07e-05, 0.5448, 0.6995, 0.5224, 0.6905, 0.5, 0.6776, 0.5, 0.6776, 0.5224, 0.6776, 0.5224, 0.6776, 0.5, 0.01295, 0.5, 0.01295, 0.5224, 0.467, 0.4552, 0.467, 0.2673, 0.2335, 0.2673, 0.2335, 0.4552, 0.25, 0.629, 0.25, 0.6458, 0.2812, 0.6458, 0.2812, 0.629, 0.01295, 0.6164, 0.01295, 0.5224, 0.006407, 0.5224, 0.006407, 0.6164, 0.2812, 0.629, 0.2812, 0.6458, 0.3125, 0.6458, 0.3125, 0.629, 0.3125, 0.629, 0.3125, 0.6458, 0.375, 0.6458, 0.375, 0.629, 0.4874, 0.4552, 0.4874, 0.2673, 0.467, 0.2673, 0.467, 0.4552, 0.2335, 0.4552, 0.2335, 0.2673, 7.073e-05, 0.2673, 7.071e-05, 0.4552, 0.6995, 0.4776, 0.7373, 0.3836, 0.6776, 0.3836, 0.6776, 0.4776, 0.6776, 0.4776, 0.6776, 0.3836, 0.01295, 0.3836, 0.01295, 0.4776, 0.6776, 0.7327, 0.6776, 0.6164, 0.01295, 0.6164, 0.01295, 0.7327, 0.7591, 0.7327, 0.7373, 0.6164, 0.6776, 0.6164, 0.6776, 0.7327, 0.2335, 0.9654, 0.2335, 0.7327, 7.07e-05, 0.7327, 7.075e-05, 0.9654, 0.4874, 0.2673, 0.4874, 0.03458, 0.467, 0.03458, 0.467, 0.2673, 0.3125, 0.5833, 0.3125, 0.6042, 0.375, 0.6042, 0.375, 0.5833, 0.2812, 0.5833, 0.2812, 0.6042, 0.3125, 0.6042, 0.3125, 0.5833, 0.01295, 0.7327, 0.01295, 0.6164, 0.006407, 0.6164, 0.006407, 0.7327, 0.25, 0.5833, 0.25, 0.6042, 0.2812, 0.6042, 0.2812, 0.5833, 0.467, 0.9654, 0.467, 0.7327, 0.2335, 0.7327, 0.2335, 0.9654, 0.6776, 0.6164, 0.6776, 0.5224, 0.01295, 0.5224, 0.01295, 0.6164, 0.7373, 0.6164, 0.6995, 0.5224, 0.6776, 0.5224, 0.6776, 0.6164, 0.2335, 0.7327, 0.2335, 0.5448, 7.07e-05, 0.5448, 7.07e-05, 0.7327, 0.4874, 0.7327, 0.4874, 0.5448, 0.467, 0.5448, 0.467, 0.7327, 0.3125, 0.6042, 0.3125, 0.621, 0.375, 0.621, 0.375, 0.6042, 0.2812, 0.6042, 0.2812, 0.621, 0.3125, 0.621, 0.3125, 0.6042, 8.732e-05, 0.5, 8.732e-05, 0.5, 8.733e-05, 0.5224, 8.733e-05, 0.5224, 8.733e-05, 0.5049, 0.25, 0.6042, 0.25, 0.621, 0.2812, 0.621, 0.2812, 0.6042, 0.467, 0.7327, 0.467, 0.5448, 0.2335, 0.5448, 0.2335, 0.7327, 0.6776, 0.5, 0.6776, 0.4776, 0.01295, 0.4776, 0.01295, 0.5, 0.6905, 0.5, 0.6995, 0.4776, 0.6776, 0.4776, 0.6776, 0.5, 0.2335, 0.5, 0.2335, 0.4552, 7.071e-05, 0.4552, 7.07e-05, 0.5, 0.467, 0.4552, 0.467, 0.4552, 0.5, 0.4552, 0.5, 0.4552, 0.4874, 0.4552, 0.3125, 0.625, 0.3125, 0.629, 0.375, 0.629, 0.375, 0.625, 0.2812, 0.625, 0.2812, 0.629, 0.3125, 0.629, 0.3125, 0.625, 0.467, 0.4552, 0.467, 0.4552, 0.467, 0.5, 0.467, 0.5, 0.25, 0.625, 0.25, 0.629, 0.2812, 0.629, 0.2812, 0.625, 0.467, 0.5, 0.467, 0.4552, 0.2335, 0.4552, 0.2335, 0.5, 0.467, 0.4552, 0.467, 0.4552, 0.467, 0.4552, 0.467, 0.4552, 0.5, 0.5448, 0.5, 0.5448, 0.467, 0.5448, 0.467, 0.5448, 0.467, 0.5448, 0.467, 0.5448, 0.467, 0.5, 0.467, 0.5, 8.731e-05, 0.4776, 8.731e-05, 0.4776, 8.732e-05, 0.5, 8.732e-05, 0.5, 8.732e-05, 0.5, 8.732e-05, 0.5, 8.733e-05, 0.5224, 8.733e-05, 0.5224, 0.467, 0.5, 0.467, 0.5, 0.467, 0.4552, 0.467, 0.4552, 0.467, 0.4552, 0.467, 0.4552, 0.5, 0.4552, 0.5, 0.4552, 0.467, 0.5, 0.467, 0.5, 0.467, 0.4552, 0.467, 0.4552, 0.467, 0.5448, 0.467, 0.5448, 0.467, 0.5, 0.467, 0.5, 0.467, 0.5, 0.467, 0.5, 0.467, 0.5448, 0.467, 0.5448, 0.467, 0.5448, 0.467, 0.5448, 0.467, 0.5, 0.467, 0.5, 0.467, 0.5448, 0.467, 0.5448, 0.467, 0.5448, 0.467, 0.5448, 0.467, 0.5, 0.467, 0.5, 0.467, 0.4552, 0.467, 0.4552, 0.467, 0.5, 0.467, 0.5, 0.467, 0.4552, 0.467, 0.4552, 0.467, 0.5448, 0.467, 0.5448, 0.467, 0.5448, 0.467, 0.5448, 0.467, 0.5448, 0.467, 0.5448, 0.467, 0.5, 0.467, 0.5, 0.467, 0.5, 0.467, 0.5, 0.467, 0.5448, 0.467, 0.5448, 0.467, 0.4552, 0.467, 0.4552, 0.467, 0.4552, 0.467, 0.4552, 0.467, 0.4552, 0.467, 0.4552, 0.467, 0.5, 0.467, 0.5, 0.467, 0.5, 0.467, 0.5, 0.467, 0.4552, 0.467, 0.4552, 0.01295, 0.5224, 0.01295, 0.5, 8.732e-05, 0.5, 8.733e-05, 0.5049, 0.006407, 0.5224, 0.01295, 0.5, 0.01295, 0.4776, 0.006407, 0.4776, 8.732e-05, 0.4951, 8.732e-05, 0.5, 0.467, 0.5448, 0.467, 0.5448, 0.467, 0.5, 0.467, 0.5, 8.731e-05, 0.4776, 8.731e-05, 0.4776, 8.732e-05, 0.5, 8.732e-05, 0.5, 8.732e-05, 0.4951, 0.4874, 0.9873, 0.4874, 0.9999, 0.5, 0.9873, 0.4874, 0.01271, 0.5, 0.01271, 0.4874, 7.081e-05, 0.006407, 0.5224, 8.733e-05, 0.5049, 8.733e-05, 0.5224, 8.733e-05, 0.5224, 0.4874, 0.4552, 0.5, 0.4552, 0.5, 0.4552, 0.5, 0.4552, 0.6776, 0.7436, 0.6776, 0.7563, 0.7591, 0.7563, 0.7591, 0.7436, 0.6776, 0.2437, 0.6776, 0.2564, 0.7591, 0.2564, 0.7591, 0.2437, 0.4874, 0.03458, 0.5, 0.03458, 0.5, 0.01271, 0.4874, 0.01271, 0.467, 0.9873, 0.467, 0.9999, 0.4874, 0.9999, 0.4874, 0.9873, 0.2335, 0.01271, 0.2335, 7.1e-05, 7.072e-05, 7.124e-05, 7.073e-05, 0.01271, 0.006407, 0.7436, 0.006407, 0.7563, 0.01295, 0.7563, 0.01295, 0.7436, 0.01295, 0.7436, 0.01295, 0.7563, 0.6776, 0.7563, 0.6776, 0.7436, 0.006407, 0.2437, 0.006407, 0.2564, 0.01295, 0.2564, 0.01295, 0.2437, 0.01295, 0.2437, 0.01295, 0.2564, 0.6776, 0.2564, 0.6776, 0.2437, 0.4874, 0.9873, 0.5, 0.9873, 0.5, 0.9654, 0.4874, 0.9654, 0.4874, 0.2673, 0.5, 0.2673, 0.5, 0.03458, 0.4874, 0.03458, 0.2335, 0.9873, 0.2335, 0.9999, 0.467, 0.9999, 0.467, 0.9873, 0.4874, 0.01271, 0.4874, 7.081e-05, 0.467, 7.07e-05, 0.467, 0.01271, 0.467, 0.01271, 0.467, 7.07e-05, 0.2335, 7.1e-05, 0.2335, 0.01271, 7.074e-05, 0.9873, 7.073e-05, 0.9999, 0.2335, 0.9999, 0.2335, 0.9873, 0.4874, 0.4552, 0.5, 0.4552, 0.5, 0.2673, 0.4874, 0.2673, 0.4874, 0.9654, 0.5, 0.9654, 0.5, 0.7327, 0.4874, 0.7327, 0.4874, 0.7327, 0.5, 0.7327, 0.5, 0.5448, 0.4874, 0.5448, 0.4874, 0.9873, 0.4874, 0.9654, 0.467, 0.9654, 0.467, 0.9873, 0.375, 0.0, 0.625, 0.0, 0.625, 0.25, 0.375, 0.25, 0.3645, 0.4988, 0.3637, 0.5012, 8.561e-05, 0.7669, 8.546e-05, 8.546e-05, 0.375, 0.5, 0.625, 0.5, 0.625, 0.75, 0.375, 0.75, 9.999e-05, 0.5149, 0.0001001, 0.4851, 0.9999, 0.4851, 0.9999, 0.5149, 0.3645, 0.4988, 8.546e-05, 8.546e-05, 0.7306, 0.2331, 0.367, 0.4988, 8.561e-05, 0.7669, 0.3637, 0.5012, 0.3662, 0.5012, 0.7306, 0.9999, 0.375, 0.0, 0.625, 0.0, 0.625, 0.25, 0.375, 0.25, 0.3645, 0.4988, 0.3637, 0.5012, 8.561e-05, 0.7669, 8.546e-05, 8.546e-05, 0.375, 0.5, 0.625, 0.5, 0.625, 0.75, 0.375, 0.75, 9.999e-05, 0.5149, 0.0001001, 0.4851, 0.9999, 0.4851, 0.9999, 0.5149, 0.3645, 0.4988, 8.546e-05, 8.546e-05, 0.7306, 0.2331, 0.367, 0.4988, 8.561e-05, 0.7669, 0.3637, 0.5012, 0.3662, 0.5012, 0.7306, 0.9999, 0.375, 0.0, 0.625, 0.0, 0.625, 0.25, 0.375, 0.25, 0.3645, 0.4988, 0.3637, 0.5012, 8.561e-05, 0.7669, 8.546e-05, 8.546e-05, 0.375, 0.5, 0.625, 0.5, 0.625, 0.75, 0.375, 0.75, 9.999e-05, 0.5149, 0.0001001, 0.4851, 0.9999, 0.4851, 0.9999, 0.5149, 0.3645, 0.4988, 8.546e-05, 8.546e-05, 0.7306, 0.2331, 0.367, 0.4988, 8.561e-05, 0.7669, 0.3637, 0.5012, 0.3662, 0.5012, 0.7306, 0.9999, 0.375, 0.0, 0.625, 0.0, 0.625, 0.25, 0.375, 0.25, 0.3645, 0.4988, 0.3637, 0.5012, 8.561e-05, 0.7669, 8.546e-05, 8.546e-05, 0.375, 0.5, 0.625, 0.5, 0.625, 0.75, 0.375, 0.75, 9.999e-05, 0.5149, 0.0001001, 0.4851, 0.9999, 0.4851, 0.9999, 0.5149, 0.3645, 0.4988, 8.546e-05, 8.546e-05, 0.7306, 0.2331, 0.367, 0.4988, 8.561e-05, 0.7669, 0.3637, 0.5012, 0.3662, 0.5012, 0.7306, 0.9999, 0.375, 0.0, 0.625, 0.0, 0.625, 0.25, 0.375, 0.25, 0.3645, 0.4988, 0.3637, 0.5012, 8.561e-05, 0.7669, 8.546e-05, 8.546e-05, 0.375, 0.5, 0.625, 0.5, 0.625, 0.75, 0.375, 0.75, 9.999e-05, 0.5149, 0.0001001, 0.4851, 0.9999, 0.4851, 0.9999, 0.5149, 0.3645, 0.4988, 8.546e-05, 8.546e-05, 0.7306, 0.2331, 0.367, 0.4988, 8.561e-05, 0.7669, 0.3637, 0.5012, 0.3662, 0.5012, 0.7306, 0.9999, 0.375, 0.0, 0.625, 0.0, 0.625, 0.25, 0.375, 0.25, 0.3645, 0.4988, 0.3637, 0.5012, 8.561e-05, 0.7669, 8.546e-05, 8.546e-05, 0.375, 0.5, 0.625, 0.5, 0.625, 0.75, 0.375, 0.75, 9.999e-05, 0.5149, 0.0001001, 0.4851, 0.9999, 0.4851, 0.9999, 0.5149, 0.3645, 0.4988, 8.546e-05, 8.546e-05, 0.7306, 0.2331, 0.367, 0.4988, 8.561e-05, 0.7669, 0.3637, 0.5012, 0.3662, 0.5012, 0.7306, 0.9999, 0.375, 0.0, 0.625, 0.0, 0.625, 0.25, 0.375, 0.25, 0.3645, 0.4988, 0.3637, 0.5012, 8.561e-05, 0.7669, 8.546e-05, 8.546e-05, 0.375, 0.5, 0.625, 0.5, 0.625, 0.75, 0.375, 0.75, 9.999e-05, 0.5149, 0.0001001, 0.4851, 0.9999, 0.4851, 0.9999, 0.5149, 0.3645, 0.4988, 8.546e-05, 8.546e-05, 0.7306, 0.2331, 0.367, 0.4988, 8.561e-05, 0.7669, 0.3637, 0.5012, 0.3662, 0.5012, 0.7306, 0.9999, 0.375, 0.0, 0.625, 0.0, 0.625, 0.25, 0.375, 0.25, 0.3645, 0.4988, 0.3637, 0.5012, 8.561e-05, 0.7669, 8.546e-05, 8.546e-05, 0.375, 0.5, 0.625, 0.5, 0.625, 0.75, 0.375, 0.75, 9.999e-05, 0.5149, 0.0001001, 0.4851, 0.9999, 0.4851, 0.9999, 0.5149, 0.3645, 0.4988, 8.546e-05, 8.546e-05, 0.7306, 0.2331, 0.367, 0.4988, 8.561e-05, 0.7669, 0.3637, 0.5012, 0.3662, 0.5012, 0.7306, 0.9999])
me_cube_012.materials.append(mat_emmisvepart)
me_cube_012.materials.append(mat_steel_edges)
me_cube_012.materials.append(mat_glassmaterial)
me_cube_012.use_remesh_fix_poles = True
me_cube_012.use_remesh_preserve_attributes = False
me_cube_012.use_mirror_vertex_groups = False
me_cube_012.update()

# ---- objects
ob_cube_001 = bpy.data.objects.new('Cube.001', me_cube_012)

# ---- transforms, parenting, visibility, modifiers, constraints
ob_cube_001.location = (0.0, 0.0, 0.6909)
ob_cube_001.scale = (0.3494, 0.3494, 0.4586)
ob_cube_001.lineart.crease_threshold = 0.0

# ---- collection membership
col_collection.objects.link(ob_cube_001)

# ---- scene / render settings (as saved in the file)
scene.frame_start = 1; scene.frame_end = 250; scene.frame_set(70)
scene.render.engine = 'BLENDER_EEVEE_NEXT'
scene.cycles.use_denoising = False
scene.cycles.samples = 128
scene.cycles.sampling_pattern = 'TABULATED_SOBOL'
scene.cycles.use_adaptive_sampling = False
scene.cycles.use_light_tree = False
scene.view_settings.view_transform = 'Filmic'
bpy.context.view_layer.update()

# ---- added for rendering (the .blend has no active camera and no usable light): camera, sun
cam_auto = bpy.data.cameras.new('AutoCamera')
cam_auto.lens = 50.0
cam_auto.sensor_width = 36.0
cam_auto.clip_end = 1000.0
ob_auto_camera = bpy.data.objects.new('AutoCamera', cam_auto)
scene.collection.objects.link(ob_auto_camera)
ob_auto_camera.location = (4.55634, -5.4724, 5.57333)
ob_auto_camera.rotation_euler = (1.09748, -7.21219e-08, 0.694738)
scene.camera = ob_auto_camera
light_auto_sun = bpy.data.lights.new('AutoSun', 'SUN')
light_auto_sun.energy = 3.0
light_auto_sun.angle = 0.0523599
ob_auto_sun = bpy.data.objects.new('AutoSun', light_auto_sun)
scene.collection.objects.link(ob_auto_sun)
ob_auto_sun.rotation_euler = (0.872665, 0.174533, 0.523599)
bpy.context.view_layer.update()
